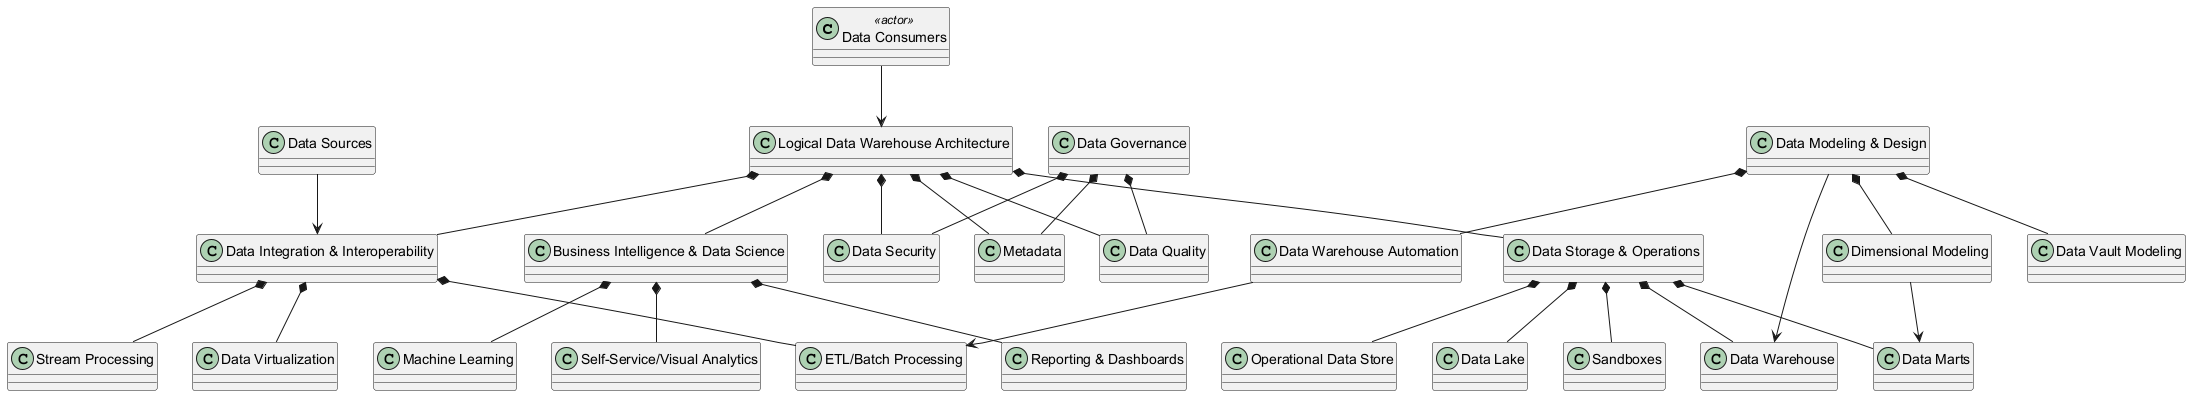

The diagram above was rendered by PlantUML. Its source (embedded in the PNG):
@startuml
class "Data Consumers" <<actor>>
class "Logical Data Warehouse Architecture"
class "Business Intelligence & Data Science"
class "Reporting & Dashboards"
class "Self-Service/Visual Analytics"
class "Machine Learning"

class "Data Storage & Operations"
class "Operational Data Store"
class "Data Lake"
class "Data Warehouse"
class "Data Marts"
class "Sandboxes"

class "Data Integration & Interoperability"
class "ETL/Batch Processing"
class "Stream Processing"
class "Data Virtualization"

class "Metadata"
class "Data Quality"
class "Data Security"

class "Data Governance"
class "Data Modeling & Design"
class "Dimensional Modeling"
class "Data Vault Modeling"
class "Data Warehouse Automation"

class "Data Sources"

"Data Consumers" --> "Logical Data Warehouse Architecture"

"Logical Data Warehouse Architecture" *-- "Business Intelligence & Data Science"
"Logical Data Warehouse Architecture" *-- "Data Storage & Operations"
"Logical Data Warehouse Architecture" *-- "Data Integration & Interoperability"
"Logical Data Warehouse Architecture" *-- "Metadata"
"Logical Data Warehouse Architecture" *-- "Data Quality"
"Logical Data Warehouse Architecture" *-- "Data Security"

"Business Intelligence & Data Science" *-- "Reporting & Dashboards"
"Business Intelligence & Data Science" *-- "Self-Service/Visual Analytics"
"Business Intelligence & Data Science" *-- "Machine Learning"

"Data Storage & Operations" *-- "Operational Data Store"
"Data Storage & Operations" *-- "Data Lake"
"Data Storage & Operations" *-- "Data Warehouse"
"Data Storage & Operations" *-- "Data Marts"
"Data Storage & Operations" *-- "Sandboxes"

"Data Integration & Interoperability" *-- "ETL/Batch Processing"
"Data Integration & Interoperability" *-- "Stream Processing"
"Data Integration & Interoperability" *-- "Data Virtualization"

"Data Governance" *-- "Metadata"
"Data Governance" *-- "Data Quality"
"Data Governance" *-- "Data Security"

"Data Modeling & Design" *-- "Dimensional Modeling"
"Data Modeling & Design" *-- "Data Vault Modeling"
"Data Modeling & Design" *-- "Data Warehouse Automation"

"Data Warehouse Automation" --> "ETL/Batch Processing"
"Data Modeling & Design" --> "Data Warehouse"
"Dimensional Modeling" --> "Data Marts"

"Data Sources" --> "Data Integration & Interoperability"
@enduml